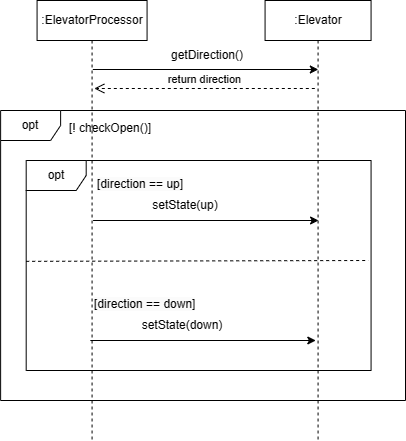

The diagram above was exported from draw.io. Its source (the exported page's mxGraphModel, read from the mxfile embedded in the PNG):
<mxGraphModel dx="879" dy="480" grid="1" gridSize="10" guides="1" tooltips="1" connect="1" arrows="1" fold="1" page="1" pageScale="1" pageWidth="827" pageHeight="1169" math="0" shadow="0">
  <root>
    <mxCell id="0" />
    <mxCell id="1" parent="0" />
    <mxCell id="EyEe-ucuq947tmWdoK76-1" value=":ElevatorProcessor" style="shape=umlLifeline;perimeter=lifelinePerimeter;whiteSpace=wrap;html=1;container=1;dropTarget=0;collapsible=0;recursiveResize=0;outlineConnect=0;portConstraint=eastwest;newEdgeStyle={&quot;curved&quot;:0,&quot;rounded&quot;:0};" vertex="1" parent="1">
      <mxGeometry x="141.57" y="40" width="110" height="440" as="geometry" />
    </mxCell>
    <mxCell id="EyEe-ucuq947tmWdoK76-2" value=":Elevator" style="shape=umlLifeline;perimeter=lifelinePerimeter;whiteSpace=wrap;html=1;container=1;dropTarget=0;collapsible=0;recursiveResize=0;outlineConnect=0;portConstraint=eastwest;newEdgeStyle={&quot;curved&quot;:0,&quot;rounded&quot;:0};" vertex="1" parent="1">
      <mxGeometry x="369.57" y="40" width="106" height="440" as="geometry" />
    </mxCell>
    <mxCell id="bchetHKBsan_OL7XH1Mz-1" value="" style="endArrow=classic;html=1;rounded=0;" edge="1" parent="1">
      <mxGeometry width="50" height="50" relative="1" as="geometry">
        <mxPoint x="197.32" y="109" as="sourcePoint" />
        <mxPoint x="422.82" y="109" as="targetPoint" />
      </mxGeometry>
    </mxCell>
    <mxCell id="bchetHKBsan_OL7XH1Mz-2" value="return direction" style="html=1;verticalAlign=bottom;endArrow=open;dashed=1;endSize=8;curved=0;rounded=0;" edge="1" parent="1">
      <mxGeometry x="0.0011" relative="1" as="geometry">
        <mxPoint x="419.32" y="128" as="sourcePoint" />
        <mxPoint x="198.82" y="128" as="targetPoint" />
        <mxPoint as="offset" />
      </mxGeometry>
    </mxCell>
    <mxCell id="bchetHKBsan_OL7XH1Mz-3" value="getDirection()" style="text;strokeColor=none;align=center;fillColor=none;html=1;verticalAlign=middle;whiteSpace=wrap;rounded=0;" vertex="1" parent="1">
      <mxGeometry x="282.32" y="80" width="60" height="30" as="geometry" />
    </mxCell>
    <mxCell id="9TRechjYW_VRdXWQyuBx-1" value="opt" style="shape=umlFrame;whiteSpace=wrap;html=1;pointerEvents=0;" vertex="1" parent="1">
      <mxGeometry x="105.12" y="150" width="404.88" height="290" as="geometry" />
    </mxCell>
    <mxCell id="9TRechjYW_VRdXWQyuBx-2" value="[! checkOpen()]" style="text;strokeColor=none;align=center;fillColor=none;html=1;verticalAlign=middle;whiteSpace=wrap;rounded=0;" vertex="1" parent="1">
      <mxGeometry x="160" y="153" width="110" height="30" as="geometry" />
    </mxCell>
    <mxCell id="9TRechjYW_VRdXWQyuBx-3" value="opt" style="shape=umlFrame;whiteSpace=wrap;html=1;pointerEvents=0;" vertex="1" parent="1">
      <mxGeometry x="130.69" y="200" width="344.88" height="210" as="geometry" />
    </mxCell>
    <mxCell id="9TRechjYW_VRdXWQyuBx-4" value="&lt;span style=&quot;color: rgb(0, 0, 0); font-family: Helvetica; font-size: 12px; font-style: normal; font-variant-ligatures: normal; font-variant-caps: normal; font-weight: 400; letter-spacing: normal; orphans: 2; text-align: center; text-indent: 0px; text-transform: none; widows: 2; word-spacing: 0px; -webkit-text-stroke-width: 0px; white-space: normal; background-color: rgb(251, 251, 251); text-decoration-thickness: initial; text-decoration-style: initial; text-decoration-color: initial; display: inline !important; float: none;&quot;&gt;[direction == up]&lt;/span&gt;" style="text;whiteSpace=wrap;html=1;" vertex="1" parent="1">
      <mxGeometry x="200" y="210" width="110" height="40" as="geometry" />
    </mxCell>
    <mxCell id="9TRechjYW_VRdXWQyuBx-5" value="" style="endArrow=classic;html=1;rounded=0;" edge="1" parent="1">
      <mxGeometry width="50" height="50" relative="1" as="geometry">
        <mxPoint x="197.57" y="260" as="sourcePoint" />
        <mxPoint x="423.07" y="260" as="targetPoint" />
      </mxGeometry>
    </mxCell>
    <mxCell id="9TRechjYW_VRdXWQyuBx-6" value="setState(up)" style="text;strokeColor=none;align=center;fillColor=none;html=1;verticalAlign=middle;whiteSpace=wrap;rounded=0;" vertex="1" parent="1">
      <mxGeometry x="260" y="230" width="60" height="30" as="geometry" />
    </mxCell>
    <mxCell id="9TRechjYW_VRdXWQyuBx-8" value="" style="endArrow=none;dashed=1;html=1;rounded=0;exitX=0.003;exitY=0.37;exitDx=0;exitDy=0;exitPerimeter=0;entryX=0.995;entryY=0.366;entryDx=0;entryDy=0;entryPerimeter=0;" edge="1" parent="1">
      <mxGeometry width="50" height="50" relative="1" as="geometry">
        <mxPoint x="130.69464000000002" y="300.84000000000003" as="sourcePoint" />
        <mxPoint x="472.81560000000013" y="300" as="targetPoint" />
      </mxGeometry>
    </mxCell>
    <mxCell id="9TRechjYW_VRdXWQyuBx-9" value="&lt;span style=&quot;color: rgb(0, 0, 0); font-family: Helvetica; font-size: 12px; font-style: normal; font-variant-ligatures: normal; font-variant-caps: normal; font-weight: 400; letter-spacing: normal; orphans: 2; text-align: center; text-indent: 0px; text-transform: none; widows: 2; word-spacing: 0px; -webkit-text-stroke-width: 0px; white-space: normal; background-color: rgb(251, 251, 251); text-decoration-thickness: initial; text-decoration-style: initial; text-decoration-color: initial; display: inline !important; float: none;&quot;&gt;[direction == down]&lt;/span&gt;" style="text;whiteSpace=wrap;html=1;" vertex="1" parent="1">
      <mxGeometry x="197.24" y="330" width="110" height="40" as="geometry" />
    </mxCell>
    <mxCell id="9TRechjYW_VRdXWQyuBx-10" value="" style="endArrow=classic;html=1;rounded=0;" edge="1" parent="1">
      <mxGeometry width="50" height="50" relative="1" as="geometry">
        <mxPoint x="194.81" y="380" as="sourcePoint" />
        <mxPoint x="420.31" y="380" as="targetPoint" />
      </mxGeometry>
    </mxCell>
    <mxCell id="9TRechjYW_VRdXWQyuBx-11" value="setState(down)" style="text;strokeColor=none;align=center;fillColor=none;html=1;verticalAlign=middle;whiteSpace=wrap;rounded=0;" vertex="1" parent="1">
      <mxGeometry x="257.24" y="350" width="60" height="30" as="geometry" />
    </mxCell>
  </root>
</mxGraphModel>